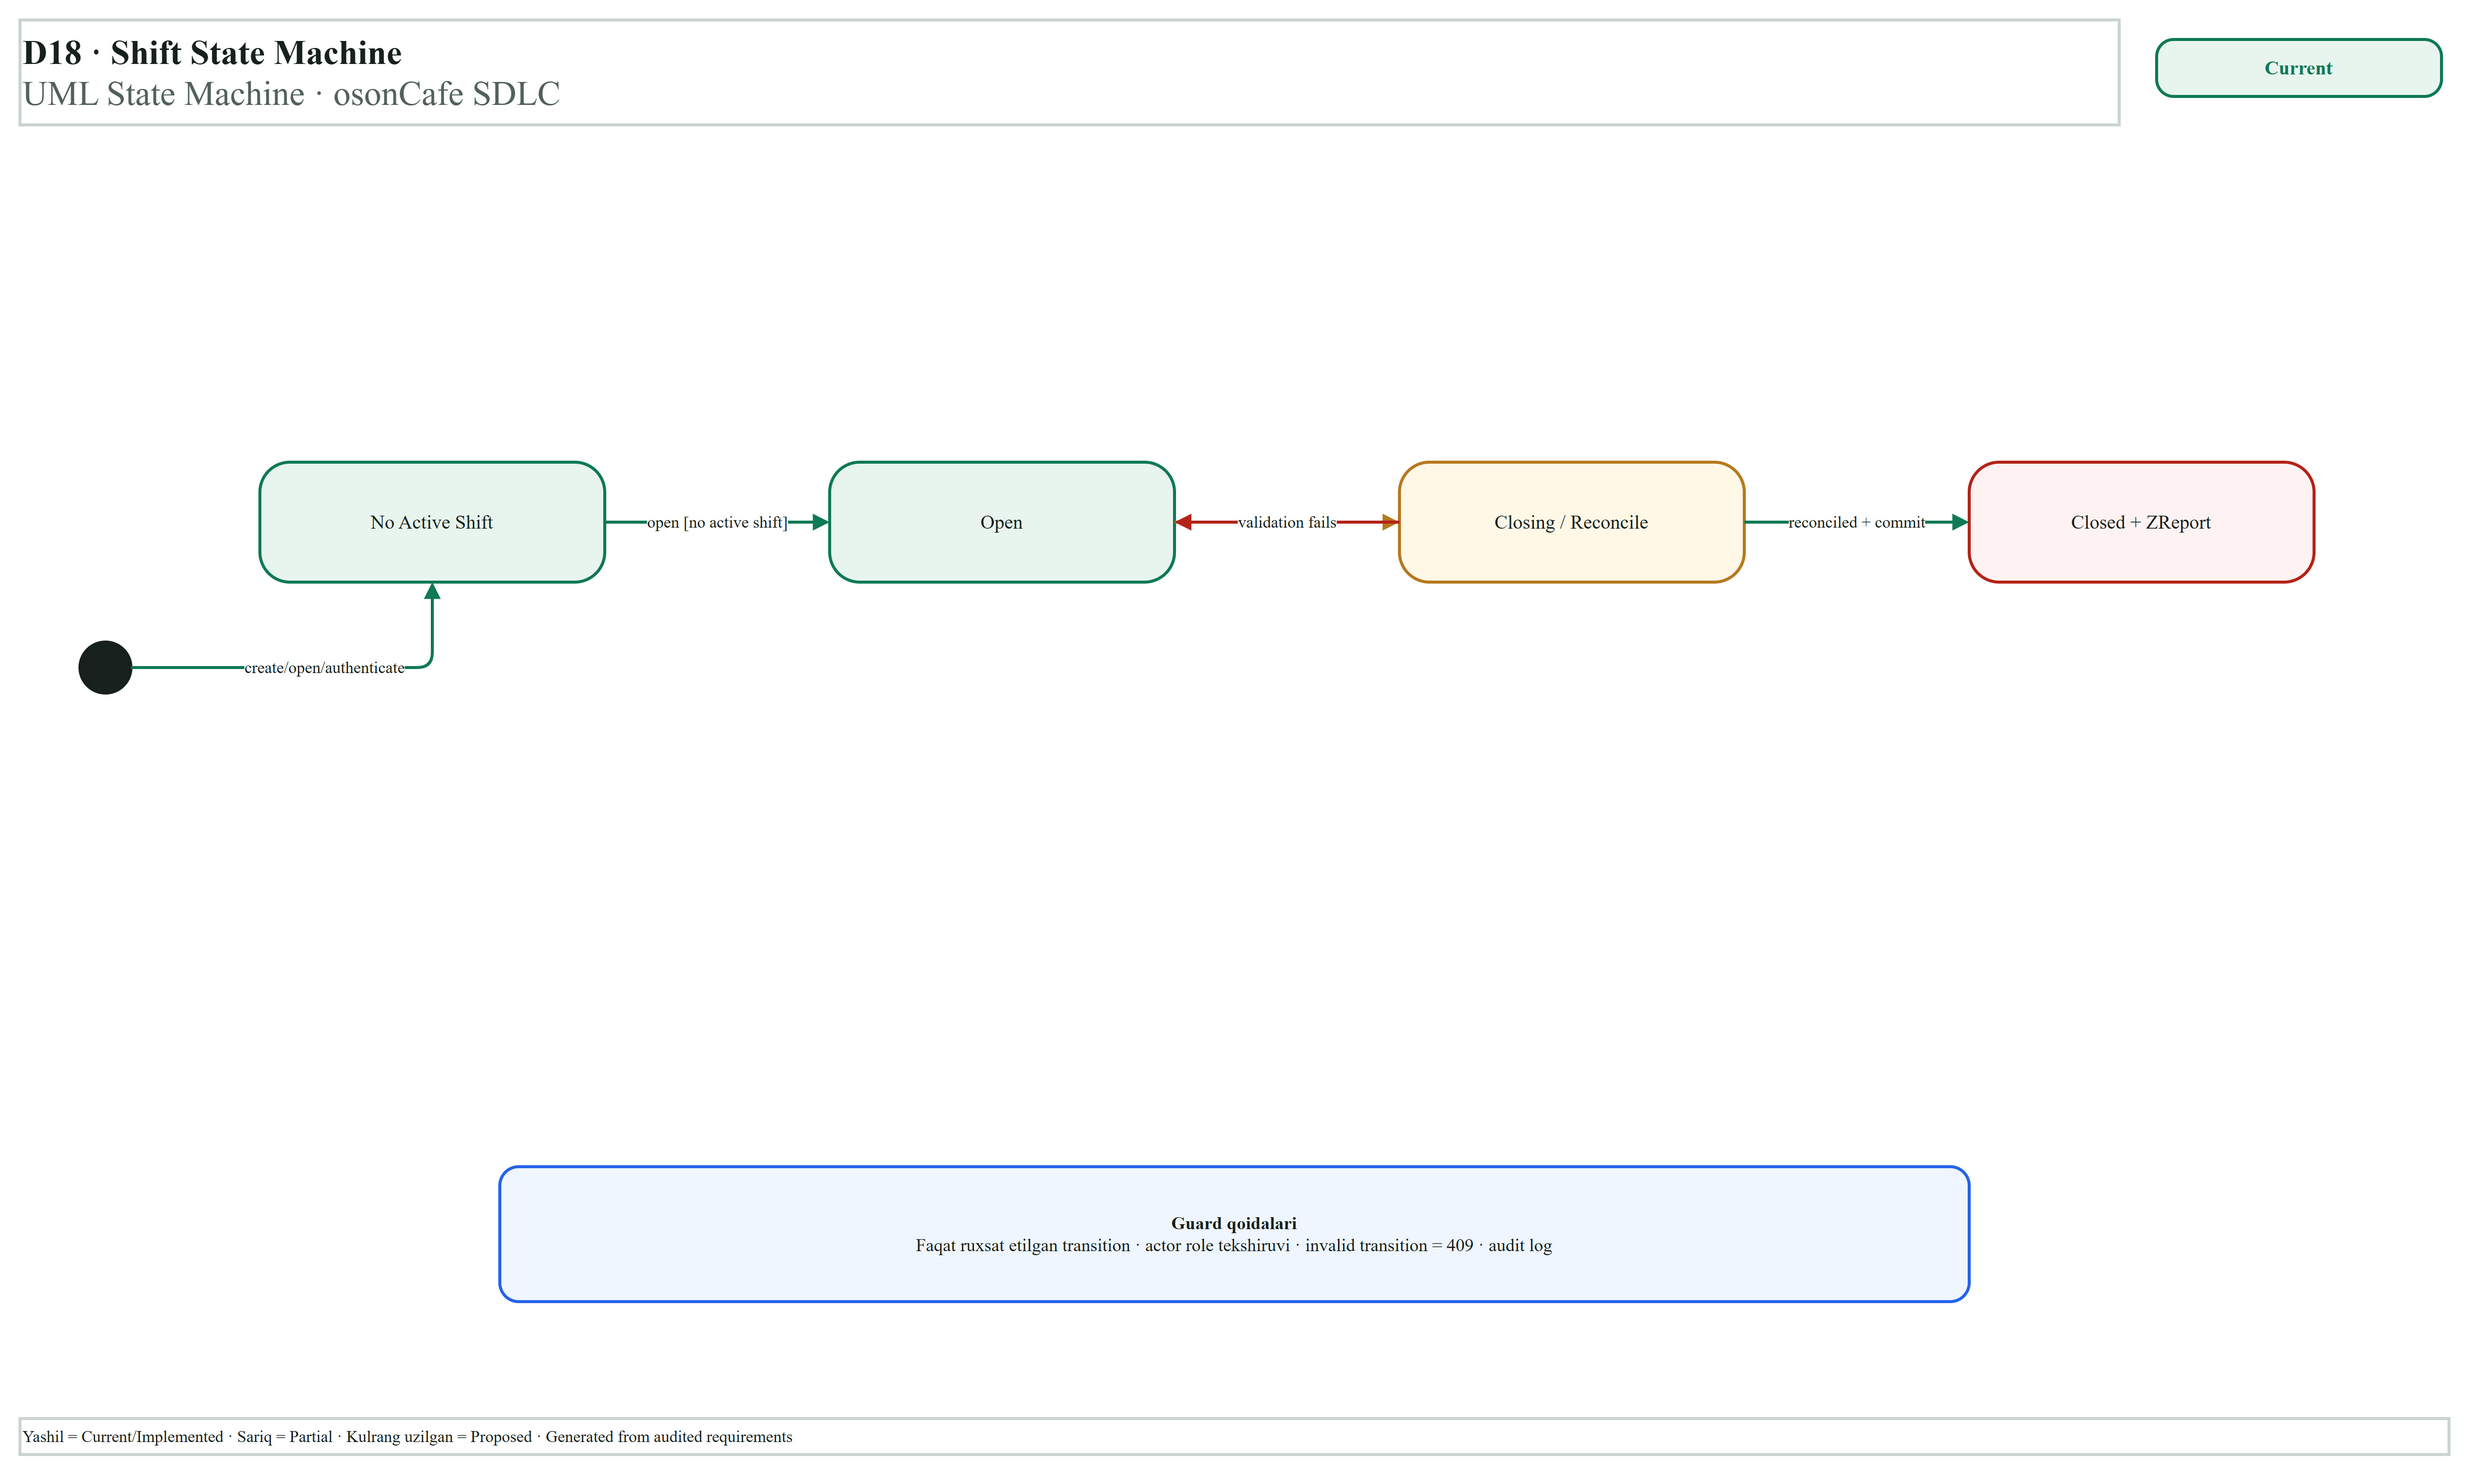

The diagram above was exported from draw.io. Its source (the exported page's mxGraphModel, read from the mxfile embedded in the PNG):
<mxGraphModel>
  <root>
    <mxCell id="0" />
    <mxCell id="1" parent="0" />
    <mxCell id="2" parent="1" style="rounded=0;whiteSpace=wrap;html=1;align=left;verticalAlign=middle;fontSize=23;strokeColor=none;fillColor=none;strokeColor=#CBD5D1;fillColor=#FFFFFF;fontColor=#17211D;fontFamily=Inter;strokeWidth=2;" value="&lt;b&gt;D18 · Shift State Machine&lt;/b&gt;&lt;br&gt;&lt;font color='#52615B'&gt;UML State Machine · osonCafe SDLC&lt;/font&gt;" vertex="1">
      <mxGeometry height="70" width="1400" x="40" y="25" as="geometry" />
    </mxCell>
    <mxCell id="3" parent="1" style="rounded=1;arcSize=30;whiteSpace=wrap;html=1;align=center;verticalAlign=middle;fontSize=13;strokeColor=#0F7A55;fillColor=#E8F5EE;fontColor=#0F7A55;fontFamily=Inter;strokeWidth=2;" value="&lt;b&gt;Current&lt;/b&gt;" vertex="1">
      <mxGeometry height="38" width="190" x="1465" y="38" as="geometry" />
    </mxCell>
    <mxCell id="4" parent="1" style="rounded=0;whiteSpace=wrap;html=1;align=left;verticalAlign=middle;fontSize=11;strokeColor=none;fillColor=none;strokeColor=#CBD5D1;fillColor=#FFFFFF;fontColor=#17211D;fontFamily=Inter;strokeWidth=2;" value="Yashil = Current/Implemented  ·  Sariq = Partial  ·  Kulrang uzilgan = Proposed  ·  Generated from audited requirements" vertex="1">
      <mxGeometry height="24" width="1620" x="40" y="958" as="geometry" />
    </mxCell>
    <mxCell id="5" parent="1" style="ellipse;aspect=fixed;whiteSpace=wrap;html=1;align=center;verticalAlign=middle;fontSize=11;strokeWidth=2;strokeColor=#17211D;fillColor=#17211D;fontColor=#17211D;fontFamily=Inter;strokeWidth=2;" value="" vertex="1">
      <mxGeometry height="34" width="34" x="80" y="440" as="geometry" />
    </mxCell>
    <mxCell id="6" parent="1" style="rounded=1;arcSize=25;whiteSpace=wrap;html=1;align=center;verticalAlign=middle;fontSize=13;strokeColor=#0F7A55;fillColor=#E8F5EE;fontColor=#17211D;fontFamily=Inter;strokeWidth=2;" value="No Active Shift" vertex="1">
      <mxGeometry height="80" width="230" x="200" y="320" as="geometry" />
    </mxCell>
    <mxCell id="7" parent="1" style="rounded=1;arcSize=25;whiteSpace=wrap;html=1;align=center;verticalAlign=middle;fontSize=13;strokeColor=#0F7A55;fillColor=#E8F5EE;fontColor=#17211D;fontFamily=Inter;strokeWidth=2;" value="Open" vertex="1">
      <mxGeometry height="80" width="230" x="580" y="320" as="geometry" />
    </mxCell>
    <mxCell id="8" parent="1" style="rounded=1;arcSize=25;whiteSpace=wrap;html=1;align=center;verticalAlign=middle;fontSize=13;strokeColor=#B7791F;fillColor=#FFF8E7;fontColor=#17211D;fontFamily=Inter;strokeWidth=2;" value="Closing / Reconcile" vertex="1">
      <mxGeometry height="80" width="230" x="960" y="320" as="geometry" />
    </mxCell>
    <mxCell id="9" parent="1" style="rounded=1;arcSize=25;whiteSpace=wrap;html=1;align=center;verticalAlign=middle;fontSize=13;strokeColor=#B42318;fillColor=#FEF3F2;fontColor=#17211D;fontFamily=Inter;strokeWidth=2;" value="Closed + ZReport" vertex="1">
      <mxGeometry height="80" width="230" x="1340" y="320" as="geometry" />
    </mxCell>
    <mxCell id="10" edge="1" parent="1" source="5" style="edgeStyle=orthogonalEdgeStyle;rounded=1;orthogonalLoop=1;jettySize=auto;html=1;strokeColor=#0F7A55;fontColor=#17211D;fontFamily=Inter;fontSize=11;strokeWidth=2;endArrow=block;endFill=1;labelBackgroundColor=#FFFFFF;" target="6" value="create/open/authenticate">
      <mxGeometry relative="1" as="geometry" />
    </mxCell>
    <mxCell id="11" edge="1" parent="1" source="6" style="edgeStyle=orthogonalEdgeStyle;rounded=1;orthogonalLoop=1;jettySize=auto;html=1;strokeColor=#0F7A55;fontColor=#17211D;fontFamily=Inter;fontSize=11;strokeWidth=2;endArrow=block;endFill=1;labelBackgroundColor=#FFFFFF;" target="7" value="open [no active shift]">
      <mxGeometry relative="1" as="geometry" />
    </mxCell>
    <mxCell id="12" edge="1" parent="1" source="7" style="edgeStyle=orthogonalEdgeStyle;rounded=1;orthogonalLoop=1;jettySize=auto;html=1;strokeColor=#B7791F;fontColor=#17211D;fontFamily=Inter;fontSize=11;strokeWidth=2;endArrow=block;endFill=1;labelBackgroundColor=#FFFFFF;dashed=1;dashPattern=7 5;" target="8" value="close request">
      <mxGeometry relative="1" as="geometry" />
    </mxCell>
    <mxCell id="13" edge="1" parent="1" source="8" style="edgeStyle=orthogonalEdgeStyle;rounded=1;orthogonalLoop=1;jettySize=auto;html=1;strokeColor=#B42318;fontColor=#17211D;fontFamily=Inter;fontSize=11;strokeWidth=2;endArrow=block;endFill=1;labelBackgroundColor=#FFFFFF;" target="7" value="validation fails">
      <mxGeometry relative="1" as="geometry" />
    </mxCell>
    <mxCell id="14" edge="1" parent="1" source="8" style="edgeStyle=orthogonalEdgeStyle;rounded=1;orthogonalLoop=1;jettySize=auto;html=1;strokeColor=#0F7A55;fontColor=#17211D;fontFamily=Inter;fontSize=11;strokeWidth=2;endArrow=block;endFill=1;labelBackgroundColor=#FFFFFF;" target="9" value="reconciled + commit">
      <mxGeometry relative="1" as="geometry" />
    </mxCell>
    <mxCell id="15" parent="1" style="rounded=1;arcSize=14;whiteSpace=wrap;html=1;align=center;verticalAlign=middle;spacing=8;strokeColor=#2563EB;fillColor=#EFF6FF;fontColor=#17211D;fontFamily=Inter;strokeWidth=2;" value="&lt;b&gt;Guard qoidalari&lt;/b&gt;&lt;br&gt;Faqat ruxsat etilgan transition · actor role tekshiruvi · invalid transition = 409 · audit log" vertex="1">
      <mxGeometry height="90" width="980" x="360" y="790" as="geometry" />
    </mxCell>
  </root>
</mxGraphModel>